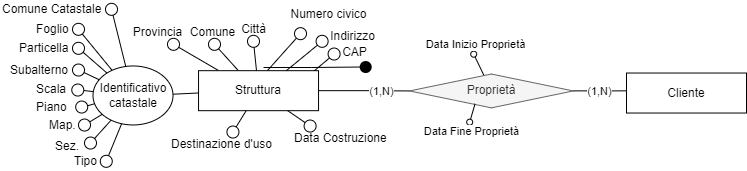

The diagram above was exported from draw.io. Its source (the exported page's mxGraphModel, read from the mxfile embedded in the PNG):
<mxGraphModel dx="981" dy="597" grid="0" gridSize="10" guides="1" tooltips="1" connect="1" arrows="1" fold="1" page="1" pageScale="1" pageWidth="827" pageHeight="1169" math="0" shadow="0">
  <root>
    <mxCell id="9KX8iIGEYnZKT4hMojnc-0" />
    <mxCell id="9KX8iIGEYnZKT4hMojnc-1" parent="9KX8iIGEYnZKT4hMojnc-0" />
    <mxCell id="3mbY_X8hKVjlt_MttZIc-2" style="edgeStyle=orthogonalEdgeStyle;rounded=0;orthogonalLoop=1;jettySize=auto;html=1;entryX=0;entryY=0.5;entryDx=0;entryDy=0;endArrow=none;endFill=0;" parent="9KX8iIGEYnZKT4hMojnc-1" source="3mbY_X8hKVjlt_MttZIc-35" target="3mbY_X8hKVjlt_MttZIc-0" edge="1">
      <mxGeometry relative="1" as="geometry">
        <mxPoint x="329.21" y="341.6699999999999" as="sourcePoint" />
      </mxGeometry>
    </mxCell>
    <mxCell id="3mbY_X8hKVjlt_MttZIc-4" value="(1,N)" style="edgeLabel;html=1;align=center;verticalAlign=middle;resizable=0;points=[];" parent="3mbY_X8hKVjlt_MttZIc-2" vertex="1" connectable="0">
      <mxGeometry x="0.3005" y="-2" relative="1" as="geometry">
        <mxPoint x="4" y="-2" as="offset" />
      </mxGeometry>
    </mxCell>
    <mxCell id="3mbY_X8hKVjlt_MttZIc-3" style="edgeStyle=orthogonalEdgeStyle;rounded=0;orthogonalLoop=1;jettySize=auto;html=1;endArrow=none;endFill=0;" parent="9KX8iIGEYnZKT4hMojnc-1" source="3mbY_X8hKVjlt_MttZIc-0" edge="1">
      <mxGeometry relative="1" as="geometry">
        <mxPoint x="669.21" y="344.18" as="targetPoint" />
      </mxGeometry>
    </mxCell>
    <mxCell id="3mbY_X8hKVjlt_MttZIc-5" value="(1,N)" style="edgeLabel;html=1;align=center;verticalAlign=middle;resizable=0;points=[];" parent="3mbY_X8hKVjlt_MttZIc-3" vertex="1" connectable="0">
      <mxGeometry x="-0.729" y="-1" relative="1" as="geometry">
        <mxPoint x="14" y="-1" as="offset" />
      </mxGeometry>
    </mxCell>
    <mxCell id="ZByCp_3y6r_GjLWL1hAW-95" style="rounded=0;orthogonalLoop=1;jettySize=auto;html=1;endArrow=oval;endFill=0;" parent="9KX8iIGEYnZKT4hMojnc-1" source="3mbY_X8hKVjlt_MttZIc-0" edge="1">
      <mxGeometry relative="1" as="geometry">
        <mxPoint x="482.21" y="307.67" as="targetPoint" />
      </mxGeometry>
    </mxCell>
    <mxCell id="ZByCp_3y6r_GjLWL1hAW-98" value="Data Inizio Proprietà" style="edgeLabel;html=1;align=center;verticalAlign=middle;resizable=0;points=[];" parent="ZByCp_3y6r_GjLWL1hAW-95" vertex="1" connectable="0">
      <mxGeometry x="0.3037" y="1" relative="1" as="geometry">
        <mxPoint x="-1" y="-18" as="offset" />
      </mxGeometry>
    </mxCell>
    <mxCell id="3mbY_X8hKVjlt_MttZIc-0" value="Proprietà" style="rhombus;whiteSpace=wrap;html=1;fillColor=#f5f5f5;strokeColor=#666666;fontColor=#333333;" parent="9KX8iIGEYnZKT4hMojnc-1" vertex="1">
      <mxGeometry x="418" y="327.53000000000003" width="163.8" height="33.82" as="geometry" />
    </mxCell>
    <mxCell id="3mbY_X8hKVjlt_MttZIc-35" value="Struttura" style="whiteSpace=wrap;html=1;container=0;" parent="9KX8iIGEYnZKT4hMojnc-1" vertex="1">
      <mxGeometry x="207.0399999999999" y="324.1799999999999" width="120" height="40" as="geometry" />
    </mxCell>
    <mxCell id="Tftb6FaoiD7r-BMBn-y8-44" value="Cliente" style="whiteSpace=wrap;html=1;" parent="9KX8iIGEYnZKT4hMojnc-1" vertex="1">
      <mxGeometry x="635" y="326.5299999999991" width="120" height="40" as="geometry" />
    </mxCell>
    <mxCell id="ZByCp_3y6r_GjLWL1hAW-77" value="" style="ellipse;whiteSpace=wrap;html=1;aspect=fixed;rounded=0;fillColor=#FFFFFF;" parent="9KX8iIGEYnZKT4hMojnc-1" vertex="1">
      <mxGeometry x="303.0000000000002" y="281.17000000000013" width="12" height="12" as="geometry" />
    </mxCell>
    <mxCell id="ZByCp_3y6r_GjLWL1hAW-78" style="edgeStyle=none;orthogonalLoop=1;jettySize=auto;html=1;startArrow=none;startFill=0;endArrow=none;endFill=0;fillColor=#000000;gradientColor=none;rounded=0;" parent="9KX8iIGEYnZKT4hMojnc-1" target="ZByCp_3y6r_GjLWL1hAW-77" edge="1">
      <mxGeometry relative="1" as="geometry">
        <mxPoint x="275.8724013583491" y="324.1799999999993" as="sourcePoint" />
        <mxPoint x="114.81000000000013" y="197.28000000000065" as="targetPoint" />
      </mxGeometry>
    </mxCell>
    <mxCell id="ZByCp_3y6r_GjLWL1hAW-79" value="Città" style="text;html=1;align=center;verticalAlign=middle;resizable=0;points=[];autosize=1;strokeColor=none;fillColor=none;" parent="9KX8iIGEYnZKT4hMojnc-1" vertex="1">
      <mxGeometry x="242.00000000000026" y="272.8200000000001" width="40" height="20" as="geometry" />
    </mxCell>
    <mxCell id="ZByCp_3y6r_GjLWL1hAW-80" value="" style="ellipse;whiteSpace=wrap;html=1;aspect=fixed;rounded=0;fillColor=#FFFFFF;" parent="9KX8iIGEYnZKT4hMojnc-1" vertex="1">
      <mxGeometry x="324.6000000000002" y="288.82" width="12" height="12" as="geometry" />
    </mxCell>
    <mxCell id="ZByCp_3y6r_GjLWL1hAW-81" style="edgeStyle=none;orthogonalLoop=1;jettySize=auto;html=1;startArrow=none;startFill=0;endArrow=none;endFill=0;fillColor=#000000;gradientColor=none;rounded=0;" parent="9KX8iIGEYnZKT4hMojnc-1" target="ZByCp_3y6r_GjLWL1hAW-80" edge="1">
      <mxGeometry relative="1" as="geometry">
        <mxPoint x="294.82756978414403" y="324.1799999999993" as="sourcePoint" />
        <mxPoint x="101.68000000000048" y="227.28000000000065" as="targetPoint" />
      </mxGeometry>
    </mxCell>
    <mxCell id="ZByCp_3y6r_GjLWL1hAW-82" value="" style="ellipse;whiteSpace=wrap;html=1;aspect=fixed;rounded=0;fillColor=#FFFFFF;" parent="9KX8iIGEYnZKT4hMojnc-1" vertex="1">
      <mxGeometry x="336.6000000000003" y="301.53" width="12" height="12" as="geometry" />
    </mxCell>
    <mxCell id="ZByCp_3y6r_GjLWL1hAW-83" style="edgeStyle=none;orthogonalLoop=1;jettySize=auto;html=1;startArrow=none;startFill=0;endArrow=none;endFill=0;fillColor=#000000;gradientColor=none;rounded=0;" parent="9KX8iIGEYnZKT4hMojnc-1" target="ZByCp_3y6r_GjLWL1hAW-82" edge="1">
      <mxGeometry relative="1" as="geometry">
        <mxPoint x="322.9355346306765" y="324.1799999999993" as="sourcePoint" />
        <mxPoint x="111.68000000000048" y="237.28000000000065" as="targetPoint" />
      </mxGeometry>
    </mxCell>
    <mxCell id="ZByCp_3y6r_GjLWL1hAW-84" value="Provincia" style="text;html=1;align=center;verticalAlign=middle;resizable=0;points=[];autosize=1;strokeColor=none;fillColor=none;" parent="9KX8iIGEYnZKT4hMojnc-1" vertex="1">
      <mxGeometry x="136.00000000000014" y="276" width="60" height="20" as="geometry" />
    </mxCell>
    <mxCell id="ZByCp_3y6r_GjLWL1hAW-85" value="" style="ellipse;whiteSpace=wrap;html=1;aspect=fixed;rounded=0;fillColor=#FFFFFF;" parent="9KX8iIGEYnZKT4hMojnc-1" vertex="1">
      <mxGeometry x="217.00000000000023" y="291.82" width="12" height="12" as="geometry" />
    </mxCell>
    <mxCell id="ZByCp_3y6r_GjLWL1hAW-86" style="edgeStyle=none;orthogonalLoop=1;jettySize=auto;html=1;startArrow=none;startFill=0;endArrow=none;endFill=0;fillColor=#000000;gradientColor=none;rounded=0;" parent="9KX8iIGEYnZKT4hMojnc-1" target="ZByCp_3y6r_GjLWL1hAW-85" edge="1">
      <mxGeometry relative="1" as="geometry">
        <mxPoint x="246.48000000000042" y="323.69999999999885" as="sourcePoint" />
        <mxPoint x="146.4600000000002" y="174.17000000000007" as="targetPoint" />
      </mxGeometry>
    </mxCell>
    <mxCell id="ZByCp_3y6r_GjLWL1hAW-87" value="Comune" style="text;html=1;align=center;verticalAlign=middle;resizable=0;points=[];autosize=1;strokeColor=none;fillColor=none;" parent="9KX8iIGEYnZKT4hMojnc-1" vertex="1">
      <mxGeometry x="191.00000000000034" y="275.82" width="60" height="20" as="geometry" />
    </mxCell>
    <mxCell id="ZByCp_3y6r_GjLWL1hAW-88" value="Indirizzo" style="text;html=1;align=center;verticalAlign=middle;resizable=0;points=[];autosize=1;strokeColor=none;fillColor=none;" parent="9KX8iIGEYnZKT4hMojnc-1" vertex="1">
      <mxGeometry x="331.00000000000006" y="280" width="60" height="20" as="geometry" />
    </mxCell>
    <mxCell id="ZByCp_3y6r_GjLWL1hAW-89" value="" style="ellipse;whiteSpace=wrap;html=1;aspect=fixed;rounded=0;fillColor=#FFFFFF;" parent="9KX8iIGEYnZKT4hMojnc-1" vertex="1">
      <mxGeometry x="176.0000000000002" y="291.82" width="12" height="12" as="geometry" />
    </mxCell>
    <mxCell id="ZByCp_3y6r_GjLWL1hAW-90" style="edgeStyle=none;orthogonalLoop=1;jettySize=auto;html=1;startArrow=none;startFill=0;endArrow=none;endFill=0;fillColor=#000000;gradientColor=none;rounded=0;" parent="9KX8iIGEYnZKT4hMojnc-1" target="ZByCp_3y6r_GjLWL1hAW-89" edge="1">
      <mxGeometry relative="1" as="geometry">
        <mxPoint x="226.48000000000042" y="323.69999999999885" as="sourcePoint" />
        <mxPoint x="198.12000000000006" y="153.5599999999995" as="targetPoint" />
      </mxGeometry>
    </mxCell>
    <mxCell id="ZByCp_3y6r_GjLWL1hAW-91" value="CAP" style="text;html=1;align=center;verticalAlign=middle;resizable=0;points=[];autosize=1;strokeColor=none;fillColor=none;" parent="9KX8iIGEYnZKT4hMojnc-1" vertex="1">
      <mxGeometry x="342.99999999999994" y="296" width="40" height="20" as="geometry" />
    </mxCell>
    <mxCell id="ZByCp_3y6r_GjLWL1hAW-92" value="" style="ellipse;whiteSpace=wrap;html=1;aspect=fixed;rounded=0;fillColor=#000000;strokeColor=none;" parent="9KX8iIGEYnZKT4hMojnc-1" vertex="1">
      <mxGeometry x="368.2000000000004" y="314.53000000000003" width="12" height="12" as="geometry" />
    </mxCell>
    <mxCell id="ZByCp_3y6r_GjLWL1hAW-93" value="" style="endArrow=none;html=1;entryX=0;entryY=0.5;entryDx=0;entryDy=0;edgeStyle=orthogonalEdgeStyle;rounded=0;" parent="9KX8iIGEYnZKT4hMojnc-1" target="ZByCp_3y6r_GjLWL1hAW-92" edge="1">
      <mxGeometry width="50" height="50" relative="1" as="geometry">
        <mxPoint x="272" y="321" as="sourcePoint" />
        <mxPoint x="311.0800000000003" y="250.75999999999982" as="targetPoint" />
      </mxGeometry>
    </mxCell>
    <mxCell id="ZByCp_3y6r_GjLWL1hAW-99" style="rounded=0;orthogonalLoop=1;jettySize=auto;html=1;endArrow=oval;endFill=0;exitX=0.4;exitY=0.881;exitDx=0;exitDy=0;exitPerimeter=0;" parent="9KX8iIGEYnZKT4hMojnc-1" source="3mbY_X8hKVjlt_MttZIc-0" edge="1">
      <mxGeometry relative="1" as="geometry">
        <mxPoint x="478.21" y="375.67" as="targetPoint" />
        <mxPoint x="479.91859659951746" y="411.9345429549408" as="sourcePoint" />
      </mxGeometry>
    </mxCell>
    <mxCell id="ZByCp_3y6r_GjLWL1hAW-100" value="Data Fine Proprietà" style="edgeLabel;html=1;align=center;verticalAlign=middle;resizable=0;points=[];" parent="ZByCp_3y6r_GjLWL1hAW-99" vertex="1" connectable="0">
      <mxGeometry x="0.3037" y="1" relative="1" as="geometry">
        <mxPoint x="-1" y="15" as="offset" />
      </mxGeometry>
    </mxCell>
    <mxCell id="cWagkcFX5n82I6SUyW0m-0" style="edgeStyle=none;rounded=0;orthogonalLoop=1;jettySize=auto;html=1;startArrow=none;startFill=0;endArrow=none;endFill=0;fillColor=#000000;gradientColor=none;" parent="9KX8iIGEYnZKT4hMojnc-1" source="cWagkcFX5n82I6SUyW0m-3" target="cWagkcFX5n82I6SUyW0m-10" edge="1">
      <mxGeometry relative="1" as="geometry" />
    </mxCell>
    <mxCell id="cWagkcFX5n82I6SUyW0m-1" style="edgeStyle=none;rounded=0;orthogonalLoop=1;jettySize=auto;html=1;startArrow=none;startFill=0;endArrow=none;endFill=0;fillColor=#000000;gradientColor=none;" parent="9KX8iIGEYnZKT4hMojnc-1" source="cWagkcFX5n82I6SUyW0m-3" target="cWagkcFX5n82I6SUyW0m-12" edge="1">
      <mxGeometry relative="1" as="geometry">
        <mxPoint x="250.99" y="350.3200000000006" as="targetPoint" />
        <mxPoint x="108.16466513467469" y="325.5602747059778" as="sourcePoint" />
      </mxGeometry>
    </mxCell>
    <mxCell id="oMCiFgTcJ-BkqvDIHDS--1" style="edgeStyle=none;rounded=0;orthogonalLoop=1;jettySize=auto;html=1;endArrow=none;endFill=0;" parent="9KX8iIGEYnZKT4hMojnc-1" source="cWagkcFX5n82I6SUyW0m-3" target="3mbY_X8hKVjlt_MttZIc-35" edge="1">
      <mxGeometry relative="1" as="geometry" />
    </mxCell>
    <mxCell id="cWagkcFX5n82I6SUyW0m-3" value="Identificativo catastale" style="ellipse;whiteSpace=wrap;html=1;rounded=0;" parent="9KX8iIGEYnZKT4hMojnc-1" vertex="1">
      <mxGeometry x="101.5" y="319.47" width="80" height="59" as="geometry" />
    </mxCell>
    <mxCell id="cWagkcFX5n82I6SUyW0m-4" style="edgeStyle=none;rounded=0;orthogonalLoop=1;jettySize=auto;html=1;startArrow=none;startFill=0;endArrow=none;endFill=0;fillColor=#000000;gradientColor=none;" parent="9KX8iIGEYnZKT4hMojnc-1" source="cWagkcFX5n82I6SUyW0m-5" target="cWagkcFX5n82I6SUyW0m-3" edge="1">
      <mxGeometry relative="1" as="geometry" />
    </mxCell>
    <mxCell id="cWagkcFX5n82I6SUyW0m-5" value="" style="ellipse;whiteSpace=wrap;html=1;aspect=fixed;rounded=0;rotation=-15;direction=south;" parent="9KX8iIGEYnZKT4hMojnc-1" vertex="1">
      <mxGeometry x="114.00000000000011" y="256.8200000000004" width="12" height="12" as="geometry" />
    </mxCell>
    <mxCell id="cWagkcFX5n82I6SUyW0m-6" value="Comune Catastale" style="text;align=left;verticalAlign=middle;resizable=0;points=[];autosize=1;strokeColor=none;fillColor=none;html=1;" parent="9KX8iIGEYnZKT4hMojnc-1" vertex="1">
      <mxGeometry x="9.00000000000012" y="253.82000000000033" width="109" height="18" as="geometry" />
    </mxCell>
    <mxCell id="cWagkcFX5n82I6SUyW0m-7" style="edgeStyle=none;rounded=0;orthogonalLoop=1;jettySize=auto;html=1;startArrow=none;startFill=0;endArrow=none;endFill=0;fillColor=#000000;gradientColor=none;" parent="9KX8iIGEYnZKT4hMojnc-1" source="cWagkcFX5n82I6SUyW0m-8" target="cWagkcFX5n82I6SUyW0m-3" edge="1">
      <mxGeometry relative="1" as="geometry">
        <mxPoint x="256.4906208880461" y="320.145740940555" as="targetPoint" />
      </mxGeometry>
    </mxCell>
    <mxCell id="cWagkcFX5n82I6SUyW0m-8" value="" style="ellipse;whiteSpace=wrap;html=1;aspect=fixed;rounded=0;" parent="9KX8iIGEYnZKT4hMojnc-1" vertex="1">
      <mxGeometry x="81.00000000000011" y="276.8200000000004" width="12" height="12" as="geometry" />
    </mxCell>
    <mxCell id="cWagkcFX5n82I6SUyW0m-9" value="Foglio" style="text;html=1;align=left;verticalAlign=middle;resizable=0;points=[];autosize=1;strokeColor=none;fillColor=none;" parent="9KX8iIGEYnZKT4hMojnc-1" vertex="1">
      <mxGeometry x="43.00000000000012" y="273.1700000000004" width="50" height="20" as="geometry" />
    </mxCell>
    <mxCell id="cWagkcFX5n82I6SUyW0m-10" value="" style="ellipse;whiteSpace=wrap;html=1;aspect=fixed;rounded=0;" parent="9KX8iIGEYnZKT4hMojnc-1" vertex="1">
      <mxGeometry x="81.00000000000011" y="295.8200000000004" width="12" height="12" as="geometry" />
    </mxCell>
    <mxCell id="cWagkcFX5n82I6SUyW0m-11" value="Particella" style="text;align=left;verticalAlign=middle;resizable=0;points=[];autosize=1;strokeColor=none;fillColor=none;html=1;" parent="9KX8iIGEYnZKT4hMojnc-1" vertex="1">
      <mxGeometry x="26.360000000000127" y="291.82000000000085" width="60" height="20" as="geometry" />
    </mxCell>
    <mxCell id="cWagkcFX5n82I6SUyW0m-12" value="" style="ellipse;whiteSpace=wrap;html=1;aspect=fixed;rounded=0;fillColor=#FFFFFF;" parent="9KX8iIGEYnZKT4hMojnc-1" vertex="1">
      <mxGeometry x="81.00000000000011" y="317.5300000000004" width="12" height="12" as="geometry" />
    </mxCell>
    <mxCell id="cWagkcFX5n82I6SUyW0m-13" value="Subalterno" style="text;html=1;align=left;verticalAlign=middle;resizable=0;points=[];autosize=1;strokeColor=none;fillColor=none;" parent="9KX8iIGEYnZKT4hMojnc-1" vertex="1">
      <mxGeometry x="17.000000000000128" y="313.53" width="70" height="20" as="geometry" />
    </mxCell>
    <mxCell id="cWagkcFX5n82I6SUyW0m-14" style="edgeStyle=none;rounded=0;orthogonalLoop=1;jettySize=auto;html=1;startArrow=none;startFill=0;endArrow=none;endFill=0;fillColor=#000000;gradientColor=none;" parent="9KX8iIGEYnZKT4hMojnc-1" source="cWagkcFX5n82I6SUyW0m-3" target="cWagkcFX5n82I6SUyW0m-15" edge="1">
      <mxGeometry relative="1" as="geometry">
        <mxPoint x="250.26999999999998" y="370.3200000000006" as="targetPoint" />
        <mxPoint x="110.93962701940234" y="337.5311180818585" as="sourcePoint" />
      </mxGeometry>
    </mxCell>
    <mxCell id="cWagkcFX5n82I6SUyW0m-15" value="" style="ellipse;whiteSpace=wrap;html=1;aspect=fixed;rounded=0;fillColor=#FFFFFF;" parent="9KX8iIGEYnZKT4hMojnc-1" vertex="1">
      <mxGeometry x="80.28000000000011" y="337.5300000000004" width="12" height="12" as="geometry" />
    </mxCell>
    <mxCell id="cWagkcFX5n82I6SUyW0m-16" value="Scala" style="text;html=1;align=left;verticalAlign=middle;resizable=0;points=[];autosize=1;strokeColor=none;fillColor=none;" parent="9KX8iIGEYnZKT4hMojnc-1" vertex="1">
      <mxGeometry x="43.00000000000012" y="333.53" width="40" height="18" as="geometry" />
    </mxCell>
    <mxCell id="cWagkcFX5n82I6SUyW0m-17" style="edgeStyle=none;rounded=0;orthogonalLoop=1;jettySize=auto;html=1;startArrow=none;startFill=0;endArrow=none;endFill=0;fillColor=#000000;gradientColor=none;" parent="9KX8iIGEYnZKT4hMojnc-1" source="cWagkcFX5n82I6SUyW0m-3" target="cWagkcFX5n82I6SUyW0m-18" edge="1">
      <mxGeometry relative="1" as="geometry">
        <mxPoint x="263.2" y="411.5600000000006" as="targetPoint" />
        <mxPoint x="120.3746651346747" y="386.8002747059778" as="sourcePoint" />
      </mxGeometry>
    </mxCell>
    <mxCell id="cWagkcFX5n82I6SUyW0m-18" value="" style="ellipse;whiteSpace=wrap;html=1;aspect=fixed;rounded=0;fillColor=#FFFFFF;" parent="9KX8iIGEYnZKT4hMojnc-1" vertex="1">
      <mxGeometry x="84.20000000000013" y="354.5300000000004" width="12" height="12" as="geometry" />
    </mxCell>
    <mxCell id="cWagkcFX5n82I6SUyW0m-19" value="Piano" style="text;html=1;align=left;verticalAlign=middle;resizable=0;points=[];autosize=1;strokeColor=none;fillColor=none;" parent="9KX8iIGEYnZKT4hMojnc-1" vertex="1">
      <mxGeometry x="43.00000000000011" y="351.53" width="41" height="18" as="geometry" />
    </mxCell>
    <mxCell id="cWagkcFX5n82I6SUyW0m-20" style="edgeStyle=none;rounded=0;orthogonalLoop=1;jettySize=auto;html=1;startArrow=none;startFill=0;endArrow=none;endFill=0;fillColor=#000000;gradientColor=none;" parent="9KX8iIGEYnZKT4hMojnc-1" source="cWagkcFX5n82I6SUyW0m-3" target="cWagkcFX5n82I6SUyW0m-21" edge="1">
      <mxGeometry relative="1" as="geometry">
        <mxPoint x="273.14" y="434.3200000000006" as="targetPoint" />
        <mxPoint x="130.5" y="397.24" as="sourcePoint" />
      </mxGeometry>
    </mxCell>
    <mxCell id="cWagkcFX5n82I6SUyW0m-21" value="" style="ellipse;whiteSpace=wrap;html=1;aspect=fixed;rounded=0;fillColor=#FFFFFF;" parent="9KX8iIGEYnZKT4hMojnc-1" vertex="1">
      <mxGeometry x="87.00000000000011" y="372.5300000000004" width="12" height="12" as="geometry" />
    </mxCell>
    <mxCell id="cWagkcFX5n82I6SUyW0m-22" value="Map." style="text;html=1;align=left;verticalAlign=middle;resizable=0;points=[];autosize=1;strokeColor=none;fillColor=none;" parent="9KX8iIGEYnZKT4hMojnc-1" vertex="1">
      <mxGeometry x="56.000000000000135" y="369.53" width="37" height="18" as="geometry" />
    </mxCell>
    <mxCell id="cWagkcFX5n82I6SUyW0m-23" style="edgeStyle=none;rounded=0;orthogonalLoop=1;jettySize=auto;html=1;startArrow=none;startFill=0;endArrow=none;endFill=0;fillColor=#000000;gradientColor=none;" parent="9KX8iIGEYnZKT4hMojnc-1" source="3mbY_X8hKVjlt_MttZIc-35" target="cWagkcFX5n82I6SUyW0m-24" edge="1">
      <mxGeometry relative="1" as="geometry">
        <mxPoint x="370.95" y="426.0800000000006" as="targetPoint" />
        <mxPoint x="234.89093606756614" y="365.0599999999997" as="sourcePoint" />
      </mxGeometry>
    </mxCell>
    <mxCell id="cWagkcFX5n82I6SUyW0m-24" value="" style="ellipse;whiteSpace=wrap;html=1;aspect=fixed;rounded=0;fillColor=#FFFFFF;" parent="9KX8iIGEYnZKT4hMojnc-1" vertex="1">
      <mxGeometry x="235.4400000000001" y="379.5300000000004" width="12" height="12" as="geometry" />
    </mxCell>
    <mxCell id="cWagkcFX5n82I6SUyW0m-25" value="Destinazione d'uso" style="text;html=1;align=left;verticalAlign=middle;resizable=0;points=[];autosize=1;strokeColor=none;fillColor=none;" parent="9KX8iIGEYnZKT4hMojnc-1" vertex="1">
      <mxGeometry x="178.21000000000015" y="389" width="111" height="18" as="geometry" />
    </mxCell>
    <mxCell id="cWagkcFX5n82I6SUyW0m-26" style="edgeStyle=none;rounded=0;orthogonalLoop=1;jettySize=auto;html=1;startArrow=none;startFill=0;endArrow=none;endFill=0;fillColor=#000000;gradientColor=none;" parent="9KX8iIGEYnZKT4hMojnc-1" source="cWagkcFX5n82I6SUyW0m-3" target="cWagkcFX5n82I6SUyW0m-27" edge="1">
      <mxGeometry relative="1" as="geometry">
        <mxPoint x="269.64" y="434.0800000000006" as="targetPoint" />
        <mxPoint x="127" y="397" as="sourcePoint" />
      </mxGeometry>
    </mxCell>
    <mxCell id="cWagkcFX5n82I6SUyW0m-27" value="" style="ellipse;whiteSpace=wrap;html=1;aspect=fixed;rounded=0;fillColor=#FFFFFF;" parent="9KX8iIGEYnZKT4hMojnc-1" vertex="1">
      <mxGeometry x="93.00000000000011" y="390.5300000000004" width="12" height="12" as="geometry" />
    </mxCell>
    <mxCell id="cWagkcFX5n82I6SUyW0m-28" value="Sez." style="text;html=1;align=left;verticalAlign=middle;resizable=0;points=[];autosize=1;strokeColor=none;fillColor=none;" parent="9KX8iIGEYnZKT4hMojnc-1" vertex="1">
      <mxGeometry x="62.200000000000124" y="390.53" width="34" height="18" as="geometry" />
    </mxCell>
    <mxCell id="cWagkcFX5n82I6SUyW0m-29" style="edgeStyle=none;rounded=0;orthogonalLoop=1;jettySize=auto;html=1;startArrow=none;startFill=0;endArrow=none;endFill=0;fillColor=#000000;gradientColor=none;" parent="9KX8iIGEYnZKT4hMojnc-1" source="cWagkcFX5n82I6SUyW0m-3" target="cWagkcFX5n82I6SUyW0m-30" edge="1">
      <mxGeometry relative="1" as="geometry">
        <mxPoint x="303.14" y="464.3200000000006" as="targetPoint" />
        <mxPoint x="160.5" y="427.24" as="sourcePoint" />
      </mxGeometry>
    </mxCell>
    <mxCell id="cWagkcFX5n82I6SUyW0m-30" value="" style="ellipse;whiteSpace=wrap;html=1;aspect=fixed;rounded=0;fillColor=#FFFFFF;" parent="9KX8iIGEYnZKT4hMojnc-1" vertex="1">
      <mxGeometry x="108.77000000000012" y="408.8100000000004" width="12" height="12" as="geometry" />
    </mxCell>
    <mxCell id="cWagkcFX5n82I6SUyW0m-31" value="Tipo" style="text;html=1;align=left;verticalAlign=middle;resizable=0;points=[];autosize=1;strokeColor=none;fillColor=none;" parent="9KX8iIGEYnZKT4hMojnc-1" vertex="1">
      <mxGeometry x="81.00000000000014" y="405.53" width="33" height="18" as="geometry" />
    </mxCell>
    <mxCell id="cWagkcFX5n82I6SUyW0m-32" style="edgeStyle=none;rounded=0;orthogonalLoop=1;jettySize=auto;html=1;startArrow=none;startFill=0;endArrow=none;endFill=0;fillColor=#000000;gradientColor=none;" parent="9KX8iIGEYnZKT4hMojnc-1" source="3mbY_X8hKVjlt_MttZIc-35" target="cWagkcFX5n82I6SUyW0m-33" edge="1">
      <mxGeometry relative="1" as="geometry">
        <mxPoint x="511.94000000000005" y="426.6100000000006" as="targetPoint" />
        <mxPoint x="296.2067594722271" y="365.0599999999997" as="sourcePoint" />
      </mxGeometry>
    </mxCell>
    <mxCell id="cWagkcFX5n82I6SUyW0m-33" value="" style="ellipse;whiteSpace=wrap;html=1;aspect=fixed;rounded=0;fillColor=#FFFFFF;" parent="9KX8iIGEYnZKT4hMojnc-1" vertex="1">
      <mxGeometry x="312.60000000000014" y="373.5300000000004" width="12" height="12" as="geometry" />
    </mxCell>
    <mxCell id="cWagkcFX5n82I6SUyW0m-34" value="Data Costruzione" style="text;html=1;align=left;verticalAlign=middle;resizable=0;points=[];autosize=1;strokeColor=none;fillColor=none;" parent="9KX8iIGEYnZKT4hMojnc-1" vertex="1">
      <mxGeometry x="300.6000000000002" y="382.53" width="103" height="18" as="geometry" />
    </mxCell>
    <mxCell id="GMCHhdY8LoTqZ0UcWxvE-2" style="edgeStyle=none;rounded=0;orthogonalLoop=1;jettySize=auto;html=1;endArrow=none;endFill=0;endSize=12;" edge="1" parent="9KX8iIGEYnZKT4hMojnc-1" source="GMCHhdY8LoTqZ0UcWxvE-0" target="3mbY_X8hKVjlt_MttZIc-35">
      <mxGeometry relative="1" as="geometry">
        <mxPoint x="321.4" y="312" as="targetPoint" />
      </mxGeometry>
    </mxCell>
    <mxCell id="GMCHhdY8LoTqZ0UcWxvE-0" value="" style="ellipse;whiteSpace=wrap;html=1;aspect=fixed;rounded=0;fillColor=#FFFFFF;direction=south;" vertex="1" parent="9KX8iIGEYnZKT4hMojnc-1">
      <mxGeometry x="256" y="288.81999999999994" width="12" height="12" as="geometry" />
    </mxCell>
    <mxCell id="GMCHhdY8LoTqZ0UcWxvE-5" value="Numero civico" style="text;html=1;align=center;verticalAlign=middle;resizable=0;points=[];autosize=1;strokeColor=none;fillColor=none;" vertex="1" parent="9KX8iIGEYnZKT4hMojnc-1">
      <mxGeometry x="294.04" y="258.82" width="86" height="18" as="geometry" />
    </mxCell>
  </root>
</mxGraphModel>